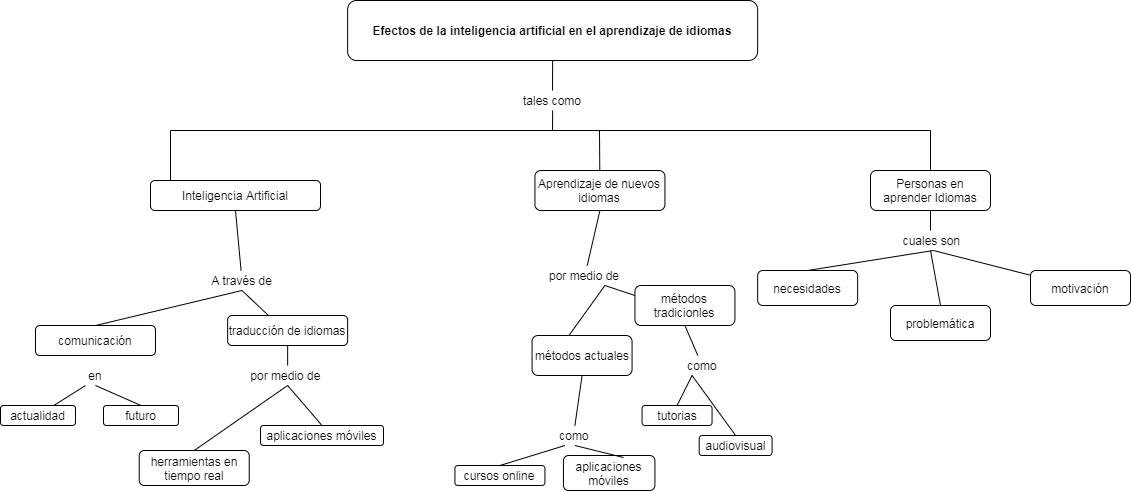

The diagram above was exported from draw.io. Its source (the exported page's mxGraphModel, read from the mxfile embedded in the PNG):
<mxGraphModel dx="1848" dy="614" grid="1" gridSize="10" guides="1" tooltips="1" connect="1" arrows="1" fold="1" page="1" pageScale="1" pageWidth="827" pageHeight="1169" math="0" shadow="0">
  <root>
    <mxCell id="0" />
    <mxCell id="1" parent="0" />
    <mxCell id="x1UWUyg0F_ytGI-g0F6q-1" value="&lt;b&gt;Efectos de la inteligencia artificial en el aprendizaje de idiomas&lt;/b&gt;" style="rounded=1;whiteSpace=wrap;html=1;" vertex="1" parent="1">
      <mxGeometry x="-172.86" y="60" width="410" height="60" as="geometry" />
    </mxCell>
    <mxCell id="x1UWUyg0F_ytGI-g0F6q-3" value="" style="endArrow=none;html=1;entryX=0.5;entryY=1;entryDx=0;entryDy=0;" edge="1" parent="1" target="x1UWUyg0F_ytGI-g0F6q-1">
      <mxGeometry width="50" height="50" relative="1" as="geometry">
        <mxPoint x="32" y="150" as="sourcePoint" />
        <mxPoint x="60" y="180" as="targetPoint" />
      </mxGeometry>
    </mxCell>
    <mxCell id="x1UWUyg0F_ytGI-g0F6q-4" value="" style="endArrow=none;html=1;" edge="1" parent="1">
      <mxGeometry width="50" height="50" relative="1" as="geometry">
        <mxPoint x="-350" y="190" as="sourcePoint" />
        <mxPoint x="410" y="190" as="targetPoint" />
      </mxGeometry>
    </mxCell>
    <mxCell id="x1UWUyg0F_ytGI-g0F6q-5" value="" style="endArrow=none;html=1;" edge="1" parent="1">
      <mxGeometry width="50" height="50" relative="1" as="geometry">
        <mxPoint x="-350" y="240" as="sourcePoint" />
        <mxPoint x="-350" y="190" as="targetPoint" />
      </mxGeometry>
    </mxCell>
    <mxCell id="x1UWUyg0F_ytGI-g0F6q-6" value="Inteligencia Artificial" style="rounded=1;whiteSpace=wrap;html=1;" vertex="1" parent="1">
      <mxGeometry x="-370" y="240" width="170" height="30" as="geometry" />
    </mxCell>
    <mxCell id="x1UWUyg0F_ytGI-g0F6q-8" value="" style="endArrow=none;html=1;exitX=0.5;exitY=0;exitDx=0;exitDy=0;entryX=0.5;entryY=1;entryDx=0;entryDy=0;" edge="1" parent="1" source="x1UWUyg0F_ytGI-g0F6q-7" target="x1UWUyg0F_ytGI-g0F6q-11">
      <mxGeometry width="50" height="50" relative="1" as="geometry">
        <mxPoint x="-280" y="360" as="sourcePoint" />
        <mxPoint x="-280" y="370" as="targetPoint" />
      </mxGeometry>
    </mxCell>
    <mxCell id="x1UWUyg0F_ytGI-g0F6q-9" value="" style="endArrow=none;html=1;exitX=0.345;exitY=0.019;exitDx=0;exitDy=0;exitPerimeter=0;entryX=0.5;entryY=1;entryDx=0;entryDy=0;" edge="1" parent="1" source="x1UWUyg0F_ytGI-g0F6q-10" target="x1UWUyg0F_ytGI-g0F6q-11">
      <mxGeometry width="50" height="50" relative="1" as="geometry">
        <mxPoint x="-210" y="360" as="sourcePoint" />
        <mxPoint x="-260" y="360" as="targetPoint" />
      </mxGeometry>
    </mxCell>
    <mxCell id="x1UWUyg0F_ytGI-g0F6q-10" value="traducción de idiomas" style="rounded=1;whiteSpace=wrap;html=1;" vertex="1" parent="1">
      <mxGeometry x="-292.86" y="375" width="120" height="30" as="geometry" />
    </mxCell>
    <mxCell id="x1UWUyg0F_ytGI-g0F6q-11" value="A través de" style="text;html=1;strokeColor=none;fillColor=none;align=center;verticalAlign=middle;whiteSpace=wrap;rounded=0;" vertex="1" parent="1">
      <mxGeometry x="-320" y="330" width="83" height="20" as="geometry" />
    </mxCell>
    <mxCell id="x1UWUyg0F_ytGI-g0F6q-12" value="tales como" style="text;html=1;strokeColor=none;fillColor=none;align=center;verticalAlign=middle;whiteSpace=wrap;rounded=0;" vertex="1" parent="1">
      <mxGeometry x="-12.860000000000014" y="150" width="90" height="20" as="geometry" />
    </mxCell>
    <mxCell id="x1UWUyg0F_ytGI-g0F6q-16" value="" style="endArrow=none;html=1;entryX=0.5;entryY=1;entryDx=0;entryDy=0;" edge="1" parent="1" source="x1UWUyg0F_ytGI-g0F6q-11" target="x1UWUyg0F_ytGI-g0F6q-6">
      <mxGeometry width="50" height="50" relative="1" as="geometry">
        <mxPoint x="-170" y="350" as="sourcePoint" />
        <mxPoint x="-120" y="300" as="targetPoint" />
      </mxGeometry>
    </mxCell>
    <mxCell id="x1UWUyg0F_ytGI-g0F6q-19" value="" style="endArrow=none;html=1;entryX=0.5;entryY=1;entryDx=0;entryDy=0;" edge="1" parent="1" target="x1UWUyg0F_ytGI-g0F6q-12">
      <mxGeometry width="50" height="50" relative="1" as="geometry">
        <mxPoint x="32" y="190" as="sourcePoint" />
        <mxPoint x="60" y="210" as="targetPoint" />
      </mxGeometry>
    </mxCell>
    <mxCell id="x1UWUyg0F_ytGI-g0F6q-20" value="Aprendizaje de nuevos idiomas" style="rounded=1;whiteSpace=wrap;html=1;" vertex="1" parent="1">
      <mxGeometry x="14.420000000000002" y="230" width="130" height="40" as="geometry" />
    </mxCell>
    <mxCell id="x1UWUyg0F_ytGI-g0F6q-21" value="" style="endArrow=none;html=1;" edge="1" parent="1" source="x1UWUyg0F_ytGI-g0F6q-20">
      <mxGeometry width="50" height="50" relative="1" as="geometry">
        <mxPoint x="-30" y="240" as="sourcePoint" />
        <mxPoint x="79" y="190" as="targetPoint" />
      </mxGeometry>
    </mxCell>
    <mxCell id="x1UWUyg0F_ytGI-g0F6q-22" value="" style="endArrow=none;html=1;entryX=0.5;entryY=1;entryDx=0;entryDy=0;" edge="1" parent="1" source="x1UWUyg0F_ytGI-g0F6q-23" target="x1UWUyg0F_ytGI-g0F6q-20">
      <mxGeometry width="50" height="50" relative="1" as="geometry">
        <mxPoint x="14.420000000000002" y="340" as="sourcePoint" />
        <mxPoint x="94.42" y="330" as="targetPoint" />
      </mxGeometry>
    </mxCell>
    <mxCell id="x1UWUyg0F_ytGI-g0F6q-7" value="comunicación" style="rounded=1;whiteSpace=wrap;html=1;" vertex="1" parent="1">
      <mxGeometry x="-485" y="385" width="120" height="30" as="geometry" />
    </mxCell>
    <mxCell id="x1UWUyg0F_ytGI-g0F6q-23" value="por medio de" style="text;html=1;strokeColor=none;fillColor=none;align=center;verticalAlign=middle;whiteSpace=wrap;rounded=0;" vertex="1" parent="1">
      <mxGeometry x="24.42" y="325" width="80" height="20" as="geometry" />
    </mxCell>
    <mxCell id="x1UWUyg0F_ytGI-g0F6q-26" value="métodos tradicionles" style="rounded=1;whiteSpace=wrap;html=1;" vertex="1" parent="1">
      <mxGeometry x="114.42" y="345" width="100" height="40" as="geometry" />
    </mxCell>
    <mxCell id="x1UWUyg0F_ytGI-g0F6q-27" value="métodos actuales" style="rounded=1;whiteSpace=wrap;html=1;" vertex="1" parent="1">
      <mxGeometry x="11.559999999999988" y="395" width="100" height="40" as="geometry" />
    </mxCell>
    <mxCell id="x1UWUyg0F_ytGI-g0F6q-31" value="" style="endArrow=none;html=1;exitX=0.371;exitY=-0.007;exitDx=0;exitDy=0;exitPerimeter=0;" edge="1" parent="1" source="x1UWUyg0F_ytGI-g0F6q-27">
      <mxGeometry width="50" height="50" relative="1" as="geometry">
        <mxPoint x="74.42" y="395" as="sourcePoint" />
        <mxPoint x="84.42" y="345" as="targetPoint" />
      </mxGeometry>
    </mxCell>
    <mxCell id="x1UWUyg0F_ytGI-g0F6q-32" value="" style="endArrow=none;html=1;exitX=0;exitY=0.25;exitDx=0;exitDy=0;" edge="1" parent="1" source="x1UWUyg0F_ytGI-g0F6q-26">
      <mxGeometry width="50" height="50" relative="1" as="geometry">
        <mxPoint x="84.42" y="405" as="sourcePoint" />
        <mxPoint x="84.42" y="345" as="targetPoint" />
      </mxGeometry>
    </mxCell>
    <mxCell id="x1UWUyg0F_ytGI-g0F6q-35" value="" style="endArrow=none;html=1;entryX=0.5;entryY=1;entryDx=0;entryDy=0;exitX=0.5;exitY=0;exitDx=0;exitDy=0;" edge="1" parent="1" source="x1UWUyg0F_ytGI-g0F6q-36" target="x1UWUyg0F_ytGI-g0F6q-27">
      <mxGeometry width="50" height="50" relative="1" as="geometry">
        <mxPoint x="54.42" y="485" as="sourcePoint" />
        <mxPoint x="104.42" y="445" as="targetPoint" />
      </mxGeometry>
    </mxCell>
    <mxCell id="x1UWUyg0F_ytGI-g0F6q-36" value="como" style="text;html=1;strokeColor=none;fillColor=none;align=center;verticalAlign=middle;whiteSpace=wrap;rounded=0;" vertex="1" parent="1">
      <mxGeometry x="34.42" y="485" width="40" height="20" as="geometry" />
    </mxCell>
    <mxCell id="x1UWUyg0F_ytGI-g0F6q-40" value="cursos online" style="rounded=1;whiteSpace=wrap;html=1;" vertex="1" parent="1">
      <mxGeometry x="-65.58000000000001" y="525" width="90" height="20" as="geometry" />
    </mxCell>
    <mxCell id="x1UWUyg0F_ytGI-g0F6q-41" value="aplicaciones móviles" style="rounded=1;whiteSpace=wrap;html=1;" vertex="1" parent="1">
      <mxGeometry x="42.92" y="515" width="91.5" height="35" as="geometry" />
    </mxCell>
    <mxCell id="x1UWUyg0F_ytGI-g0F6q-42" value="" style="endArrow=none;html=1;entryX=0.25;entryY=1;entryDx=0;entryDy=0;exitX=0.5;exitY=0;exitDx=0;exitDy=0;" edge="1" parent="1" source="x1UWUyg0F_ytGI-g0F6q-40" target="x1UWUyg0F_ytGI-g0F6q-36">
      <mxGeometry width="50" height="50" relative="1" as="geometry">
        <mxPoint x="-0.9400000000001256" y="520" as="sourcePoint" />
        <mxPoint x="-65.58" y="485" as="targetPoint" />
      </mxGeometry>
    </mxCell>
    <mxCell id="x1UWUyg0F_ytGI-g0F6q-43" value="" style="endArrow=none;html=1;entryX=0.5;entryY=1;entryDx=0;entryDy=0;exitX=0.657;exitY=0.057;exitDx=0;exitDy=0;exitPerimeter=0;" edge="1" parent="1" source="x1UWUyg0F_ytGI-g0F6q-41" target="x1UWUyg0F_ytGI-g0F6q-36">
      <mxGeometry width="50" height="50" relative="1" as="geometry">
        <mxPoint x="84.42" y="515" as="sourcePoint" />
        <mxPoint x="244.42000000000002" y="515" as="targetPoint" />
      </mxGeometry>
    </mxCell>
    <mxCell id="x1UWUyg0F_ytGI-g0F6q-44" value="como" style="text;html=1;strokeColor=none;fillColor=none;align=center;verticalAlign=middle;whiteSpace=wrap;rounded=0;" vertex="1" parent="1">
      <mxGeometry x="161.56" y="415" width="40" height="20" as="geometry" />
    </mxCell>
    <mxCell id="x1UWUyg0F_ytGI-g0F6q-46" value="" style="endArrow=none;html=1;entryX=0.5;entryY=1;entryDx=0;entryDy=0;" edge="1" parent="1" source="x1UWUyg0F_ytGI-g0F6q-44" target="x1UWUyg0F_ytGI-g0F6q-26">
      <mxGeometry width="50" height="50" relative="1" as="geometry">
        <mxPoint x="274.42" y="455" as="sourcePoint" />
        <mxPoint x="324.42" y="405" as="targetPoint" />
      </mxGeometry>
    </mxCell>
    <mxCell id="x1UWUyg0F_ytGI-g0F6q-47" value="tutorias" style="rounded=1;whiteSpace=wrap;html=1;" vertex="1" parent="1">
      <mxGeometry x="121.55999999999999" y="465" width="70" height="20" as="geometry" />
    </mxCell>
    <mxCell id="x1UWUyg0F_ytGI-g0F6q-48" value="" style="endArrow=none;html=1;entryX=0.25;entryY=1;entryDx=0;entryDy=0;exitX=0.5;exitY=0;exitDx=0;exitDy=0;" edge="1" parent="1" source="x1UWUyg0F_ytGI-g0F6q-47" target="x1UWUyg0F_ytGI-g0F6q-44">
      <mxGeometry width="50" height="50" relative="1" as="geometry">
        <mxPoint x="244.42000000000002" y="535" as="sourcePoint" />
        <mxPoint x="294.42" y="485" as="targetPoint" />
      </mxGeometry>
    </mxCell>
    <mxCell id="x1UWUyg0F_ytGI-g0F6q-49" value="audiovisual" style="rounded=1;whiteSpace=wrap;html=1;" vertex="1" parent="1">
      <mxGeometry x="178.7" y="495" width="72.86" height="20" as="geometry" />
    </mxCell>
    <mxCell id="x1UWUyg0F_ytGI-g0F6q-50" value="" style="endArrow=none;html=1;entryX=0.25;entryY=1;entryDx=0;entryDy=0;exitX=0.5;exitY=0;exitDx=0;exitDy=0;" edge="1" parent="1" source="x1UWUyg0F_ytGI-g0F6q-49" target="x1UWUyg0F_ytGI-g0F6q-44">
      <mxGeometry width="50" height="50" relative="1" as="geometry">
        <mxPoint x="334.42" y="425" as="sourcePoint" />
        <mxPoint x="384.42" y="375" as="targetPoint" />
      </mxGeometry>
    </mxCell>
    <mxCell id="x1UWUyg0F_ytGI-g0F6q-51" value="en" style="text;html=1;strokeColor=none;fillColor=none;align=center;verticalAlign=middle;whiteSpace=wrap;rounded=0;" vertex="1" parent="1">
      <mxGeometry x="-445" y="425" width="40" height="20" as="geometry" />
    </mxCell>
    <mxCell id="x1UWUyg0F_ytGI-g0F6q-52" value="actualidad" style="rounded=1;whiteSpace=wrap;html=1;" vertex="1" parent="1">
      <mxGeometry x="-520" y="465" width="75" height="20" as="geometry" />
    </mxCell>
    <mxCell id="x1UWUyg0F_ytGI-g0F6q-53" value="futuro" style="rounded=1;whiteSpace=wrap;html=1;" vertex="1" parent="1">
      <mxGeometry x="-417" y="465" width="75" height="20" as="geometry" />
    </mxCell>
    <mxCell id="x1UWUyg0F_ytGI-g0F6q-56" value="" style="endArrow=none;html=1;entryX=0.25;entryY=1;entryDx=0;entryDy=0;" edge="1" parent="1" source="x1UWUyg0F_ytGI-g0F6q-52" target="x1UWUyg0F_ytGI-g0F6q-51">
      <mxGeometry width="50" height="50" relative="1" as="geometry">
        <mxPoint x="-635" y="505" as="sourcePoint" />
        <mxPoint x="-585" y="455" as="targetPoint" />
      </mxGeometry>
    </mxCell>
    <mxCell id="x1UWUyg0F_ytGI-g0F6q-57" value="" style="endArrow=none;html=1;entryX=0.5;entryY=1;entryDx=0;entryDy=0;exitX=0.5;exitY=0;exitDx=0;exitDy=0;" edge="1" parent="1" source="x1UWUyg0F_ytGI-g0F6q-53" target="x1UWUyg0F_ytGI-g0F6q-51">
      <mxGeometry width="50" height="50" relative="1" as="geometry">
        <mxPoint x="-435" y="605" as="sourcePoint" />
        <mxPoint x="-385" y="555" as="targetPoint" />
      </mxGeometry>
    </mxCell>
    <mxCell id="x1UWUyg0F_ytGI-g0F6q-62" value="por medio de&amp;nbsp;" style="text;html=1;strokeColor=none;fillColor=none;align=center;verticalAlign=middle;whiteSpace=wrap;rounded=0;" vertex="1" parent="1">
      <mxGeometry x="-272.86" y="425" width="80" height="20" as="geometry" />
    </mxCell>
    <mxCell id="x1UWUyg0F_ytGI-g0F6q-63" value="" style="endArrow=none;html=1;entryX=0.5;entryY=1;entryDx=0;entryDy=0;exitX=0.5;exitY=0;exitDx=0;exitDy=0;" edge="1" parent="1" source="x1UWUyg0F_ytGI-g0F6q-62" target="x1UWUyg0F_ytGI-g0F6q-10">
      <mxGeometry width="50" height="50" relative="1" as="geometry">
        <mxPoint x="-280" y="540" as="sourcePoint" />
        <mxPoint x="-230" y="490" as="targetPoint" />
      </mxGeometry>
    </mxCell>
    <mxCell id="x1UWUyg0F_ytGI-g0F6q-64" value="" style="endArrow=none;html=1;entryX=0.5;entryY=1;entryDx=0;entryDy=0;exitX=0.5;exitY=0;exitDx=0;exitDy=0;" edge="1" parent="1" source="x1UWUyg0F_ytGI-g0F6q-65" target="x1UWUyg0F_ytGI-g0F6q-62">
      <mxGeometry width="50" height="50" relative="1" as="geometry">
        <mxPoint x="-290" y="490" as="sourcePoint" />
        <mxPoint x="-250" y="480" as="targetPoint" />
      </mxGeometry>
    </mxCell>
    <mxCell id="x1UWUyg0F_ytGI-g0F6q-65" value="herramientas en tiempo real" style="rounded=1;whiteSpace=wrap;html=1;" vertex="1" parent="1">
      <mxGeometry x="-381.28999999999996" y="510" width="110" height="35" as="geometry" />
    </mxCell>
    <mxCell id="x1UWUyg0F_ytGI-g0F6q-66" value="" style="endArrow=none;html=1;entryX=0.5;entryY=1;entryDx=0;entryDy=0;exitX=0.5;exitY=0;exitDx=0;exitDy=0;" edge="1" parent="1" source="x1UWUyg0F_ytGI-g0F6q-67" target="x1UWUyg0F_ytGI-g0F6q-62">
      <mxGeometry width="50" height="50" relative="1" as="geometry">
        <mxPoint x="-250" y="550" as="sourcePoint" />
        <mxPoint x="-230" y="450" as="targetPoint" />
      </mxGeometry>
    </mxCell>
    <mxCell id="x1UWUyg0F_ytGI-g0F6q-67" value="aplicaciones móviles" style="rounded=1;whiteSpace=wrap;html=1;" vertex="1" parent="1">
      <mxGeometry x="-260" y="485" width="123" height="20" as="geometry" />
    </mxCell>
    <mxCell id="x1UWUyg0F_ytGI-g0F6q-71" value="" style="endArrow=none;html=1;exitX=0.5;exitY=0;exitDx=0;exitDy=0;" edge="1" parent="1" source="x1UWUyg0F_ytGI-g0F6q-80">
      <mxGeometry width="50" height="50" relative="1" as="geometry">
        <mxPoint x="410.1400000000003" y="235" as="sourcePoint" />
        <mxPoint x="410" y="190" as="targetPoint" />
      </mxGeometry>
    </mxCell>
    <mxCell id="x1UWUyg0F_ytGI-g0F6q-80" value="Personas en aprender Idiomas" style="rounded=1;whiteSpace=wrap;html=1;" vertex="1" parent="1">
      <mxGeometry x="350" y="230" width="120" height="40" as="geometry" />
    </mxCell>
    <mxCell id="x1UWUyg0F_ytGI-g0F6q-81" value="cuales son&amp;nbsp;" style="text;html=1;strokeColor=none;fillColor=none;align=center;verticalAlign=middle;whiteSpace=wrap;rounded=0;" vertex="1" parent="1">
      <mxGeometry x="377.88" y="290" width="70" height="20" as="geometry" />
    </mxCell>
    <mxCell id="x1UWUyg0F_ytGI-g0F6q-84" value="" style="endArrow=none;html=1;entryX=0.5;entryY=1;entryDx=0;entryDy=0;" edge="1" parent="1" target="x1UWUyg0F_ytGI-g0F6q-80">
      <mxGeometry width="50" height="50" relative="1" as="geometry">
        <mxPoint x="410" y="290" as="sourcePoint" />
        <mxPoint x="460" y="370" as="targetPoint" />
      </mxGeometry>
    </mxCell>
    <mxCell id="x1UWUyg0F_ytGI-g0F6q-85" value="necesidades" style="rounded=1;whiteSpace=wrap;html=1;" vertex="1" parent="1">
      <mxGeometry x="237.14" y="330" width="100" height="35" as="geometry" />
    </mxCell>
    <mxCell id="x1UWUyg0F_ytGI-g0F6q-86" value="" style="endArrow=none;html=1;entryX=0.5;entryY=1;entryDx=0;entryDy=0;exitX=0.5;exitY=0;exitDx=0;exitDy=0;" edge="1" parent="1" source="x1UWUyg0F_ytGI-g0F6q-85" target="x1UWUyg0F_ytGI-g0F6q-81">
      <mxGeometry width="50" height="50" relative="1" as="geometry">
        <mxPoint x="430" y="400" as="sourcePoint" />
        <mxPoint x="480" y="350" as="targetPoint" />
      </mxGeometry>
    </mxCell>
    <mxCell id="x1UWUyg0F_ytGI-g0F6q-87" value="motivación" style="rounded=1;whiteSpace=wrap;html=1;" vertex="1" parent="1">
      <mxGeometry x="510" y="330" width="100" height="35" as="geometry" />
    </mxCell>
    <mxCell id="x1UWUyg0F_ytGI-g0F6q-88" value="" style="endArrow=none;html=1;entryX=0.5;entryY=1;entryDx=0;entryDy=0;" edge="1" parent="1" source="x1UWUyg0F_ytGI-g0F6q-87" target="x1UWUyg0F_ytGI-g0F6q-81">
      <mxGeometry width="50" height="50" relative="1" as="geometry">
        <mxPoint x="337.8800000000001" y="340" as="sourcePoint" />
        <mxPoint x="422.8800000000001" y="320" as="targetPoint" />
      </mxGeometry>
    </mxCell>
    <mxCell id="x1UWUyg0F_ytGI-g0F6q-89" value="problemática" style="rounded=1;whiteSpace=wrap;html=1;" vertex="1" parent="1">
      <mxGeometry x="370" y="365" width="100" height="35" as="geometry" />
    </mxCell>
    <mxCell id="x1UWUyg0F_ytGI-g0F6q-90" value="" style="endArrow=none;html=1;exitX=0.5;exitY=0;exitDx=0;exitDy=0;" edge="1" parent="1" source="x1UWUyg0F_ytGI-g0F6q-89">
      <mxGeometry width="50" height="50" relative="1" as="geometry">
        <mxPoint x="430" y="360" as="sourcePoint" />
        <mxPoint x="410" y="310" as="targetPoint" />
      </mxGeometry>
    </mxCell>
  </root>
</mxGraphModel>